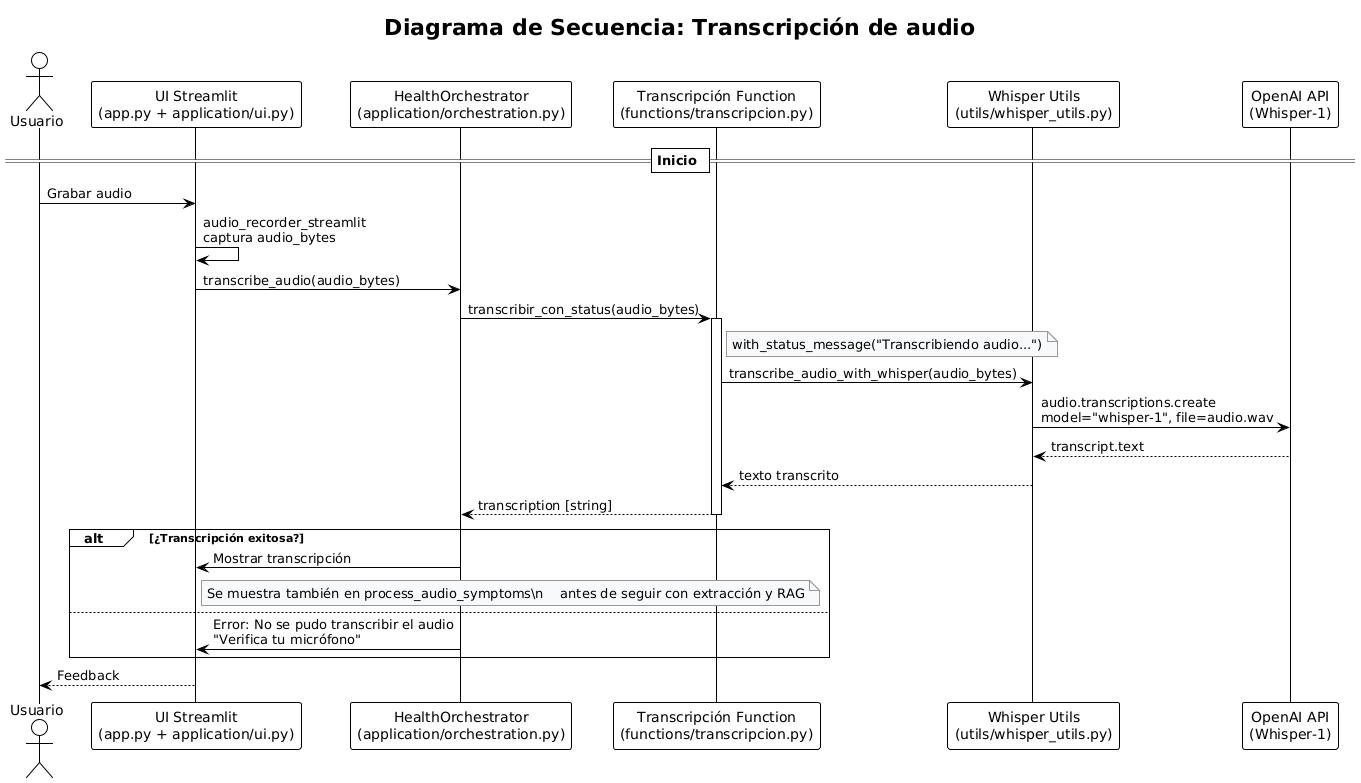

The diagram above was rendered by PlantUML. Its source (embedded in the PNG):
@startuml
!theme plain

skinparam BackgroundColor white
skinparam ArrowColor black
skinparam DefaultFontName Verdana
skinparam NoteBackgroundColor #f8f9fa
skinparam NoteBorderColor #999999
skinparam Shadowing false
skinparam SequenceLifeLineBorderColor black
skinparam ParticipantPadding 12
skinparam LifelineStrategy nosolid
skinparam UseBetaStyle true

title Diagrama de Secuencia: Transcripción de audio

actor Usuario as user
participant "UI Streamlit\n(app.py + application/ui.py)" as ui
participant "HealthOrchestrator\n(application/orchestration.py)" as orch
participant "Transcripción Function\n(functions/transcripcion.py)" as trans
participant "Whisper Utils\n(utils/whisper_utils.py)" as whisper
participant "OpenAI API\n(Whisper-1)" as openai

== Inicio ==
user -> ui : Grabar audio
ui -> ui : audio_recorder_streamlit\ncaptura audio_bytes
ui -> orch : transcribe_audio(audio_bytes)
orch -> trans : transcribir_con_status(audio_bytes)
activate trans
note right of trans
  with_status_message("Transcribiendo audio...")
end note

trans -> whisper : transcribe_audio_with_whisper(audio_bytes)
whisper -> openai : audio.transcriptions.create\nmodel="whisper-1", file=audio.wav
openai --> whisper : transcript.text
whisper --> trans : texto transcrito
trans --> orch : transcription [string]
deactivate trans

alt ¿Transcripción exitosa?
  orch -> ui : Mostrar transcripción
  note right of ui
    Se muestra también en process_audio_symptoms\n    antes de seguir con extracción y RAG
  end note
else
  orch -> ui : Error: No se pudo transcribir el audio\n"Verifica tu micrófono"
end

ui --> user : Feedback
@enduml